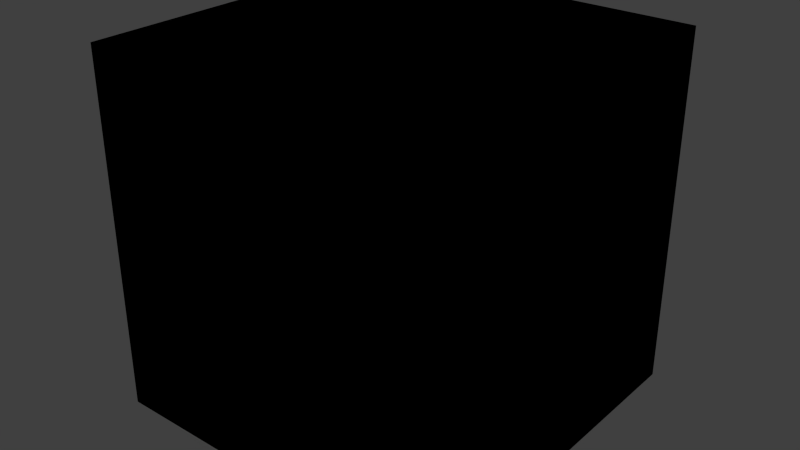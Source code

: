 # Source: box_industry_products.blend  (saved by Blender 2.81.16; exported with 4.5.12 LTS)
import bpy
from mathutils import Matrix  # noqa: F401  (used for matrix-valued properties, if any)

bpy.ops.wm.read_factory_settings(use_empty=True)
scene = bpy.context.scene
scene.name = 'Scene'

# ---- collections
col_collection_1 = bpy.data.collections.new('Collection 1'); scene.collection.children.link(col_collection_1)

# ---- images (referenced by path relative to the original .blend; pixels are not part of the script)
import os
ASSET_DIR = os.environ.get("B2B_ASSET_DIR", "")  # directory of the original .blend (textures are referenced by path, not embedded)
HERE = os.path.dirname(os.path.abspath(__file__))  # packed textures are extracted next to this script under _unpacked/

def load_image(name, relpath, width, height, colorspace="sRGB"):
    """Load a texture the original file referenced (path relative to the .blend, or extracted next to this script)."""
    p = next((c for c in (os.path.join(HERE, relpath), os.path.join(ASSET_DIR, relpath)) if relpath and os.path.exists(c)), "")
    if p:
        img = bpy.data.images.load(p, check_existing=True)
        img.name = name
    else:  # same state as the original file: an image datablock whose file is absent (Cycles renders it pink)
        img = bpy.data.images.new(name, width, height)
        img.source = "FILE"
        img.filepath = "//" + (relpath or name)
    img.colorspace_settings.name = colorspace
    return img
img_box_industry_products_png = load_image('box_industry_products.png', 'Materials/box_industry_products.png', 1024, 1024, 'sRGB')

# ---- materials (node trees are filled in below, after node groups)
mat_box_industry_products = bpy.data.materials.new('Box_Industry_Products')
mat_box_industry_products.alpha_threshold = 0.0
mat_box_industry_products.use_transparent_shadow = False
mat_box_industry_products.roughness = 0.5
mat_box_industry_products.line_color = (0.0, 0.0, 0.0, 1.0)

# ---- material node trees
mat_box_industry_products.use_nodes = True; mat_box_industry_products.node_tree.nodes.clear()
_N = mat_box_industry_products.node_tree.nodes; _L = mat_box_industry_products.node_tree.links
n0 = _N.new('ShaderNodeOutputMaterial'); n0.name = 'Material Output'; n0.location = (300, 300)
n1 = _N.new('ShaderNodeTexImage'); n1.name = 'Image Texture'; n1.location = (12, 314)
n1.image = img_box_industry_products_png
n1.interpolation = 'Closest'
n0.is_active_output = True

# ---- world
world_world = bpy.data.worlds.new('World'); scene.world = world_world
world_world.color = (0.05088, 0.05088, 0.05088)
world_world.use_sun_shadow = False
world_world.sun_shadow_jitter_overblur = 0.0
world_world.cycles.sampling_method = 'MANUAL'
world_world.cycles.sample_map_resolution = 256

# ---- meshes
me_cube = bpy.data.meshes.new('Cube')
me_cube.from_pydata([(0.2743, 0.2743, -0.2743), (0.2743, -0.2743, -0.2743), (-0.2743, -0.2743, -0.2743), (-0.2743, 0.2743, -0.2743), (0.2743, 0.2743, 0.2743), (0.2743, -0.2743, 0.2743), (-0.2743, -0.2743, 0.2743), (-0.2743, 0.2743, 0.2743)], [], [(0, 1, 2, 3), (4, 7, 6, 5), (0, 4, 5, 1), (1, 5, 6, 2), (2, 6, 7, 3), (4, 0, 3, 7)])
_uv = me_cube.uv_layers.new(name='UVMap')
_uv.uv.foreach_set('vector', [0.3357, 0.0002808, 0.6646, 0.0002808, 0.6646, 0.326, 0.3357, 0.326, 0.3365, 0.6699, 0.3365, 0.9945, 0.6638, 0.9945, 0.6638, 0.6699, 0.9999, 0.3336, 0.9999, 0.6626, 0.6718, 0.6626, 0.6718, 0.3336, 0.6639, 0.3331, 0.6639, 0.6628, 0.3364, 0.6628, 0.3364, 0.3331, 0.3289, 0.3325, 0.3289, 0.6628, 0.0006052, 0.6628, 0.0006051, 0.3325, 0.9997, 0.67, 0.9997, 0.9943, 0.6721, 0.9943, 0.6721, 0.67])
me_cube.materials.append(mat_box_industry_products)
me_cube.use_remesh_preserve_volume = False
me_cube.use_remesh_preserve_attributes = False
me_cube.use_mirror_vertex_groups = False
me_cube.update()

# ---- objects
ob_box_industry_products = bpy.data.objects.new('Box_Industry_Products', me_cube)

# ---- transforms, parenting, visibility, modifiers, constraints
ob_box_industry_products.location = (-2.321e-09, -2.321e-09, 1.383e-16)
ob_box_industry_products.lock_rotations_4d = False
ob_box_industry_products.empty_display_type = 'ARROWS'
ob_box_industry_products.lineart.crease_threshold = 0.0

# ---- collection membership
col_collection_1.objects.link(ob_box_industry_products)

# ---- scene / render settings (as saved in the file)
scene.frame_start = 1; scene.frame_end = 250; scene.frame_set(175)
scene.render.engine = 'BLENDER_EEVEE_NEXT'
scene.render.resolution_percentage = 50
scene.render.dither_intensity = 0.0
scene.cycles.use_denoising = False
scene.cycles.samples = 10
scene.cycles.sampling_pattern = 'TABULATED_SOBOL'
scene.cycles.light_sampling_threshold = 0.0
scene.cycles.use_adaptive_sampling = False
scene.cycles.use_light_tree = False
scene.cycles.blur_glossy = 0.0
scene.cycles.pixel_filter_type = 'GAUSSIAN'
scene.cycles.sample_clamp_indirect = 0.0
scene.view_settings.view_transform = 'Standard'
bpy.context.view_layer.update()

# ---- added for rendering (the .blend has no active camera and no usable light): camera, sun
cam_auto = bpy.data.cameras.new('AutoCamera')
cam_auto.lens = 50.0
cam_auto.sensor_width = 36.0
cam_auto.clip_end = 1000.0
ob_auto_camera = bpy.data.objects.new('AutoCamera', cam_auto)
scene.collection.objects.link(ob_auto_camera)
ob_auto_camera.location = (0.879215, -1.05506, 0.703372)
ob_auto_camera.rotation_euler = (1.09748, -7.21219e-08, 0.694738)
scene.camera = ob_auto_camera
light_auto_sun = bpy.data.lights.new('AutoSun', 'SUN')
light_auto_sun.energy = 3.0
light_auto_sun.angle = 0.0523599
ob_auto_sun = bpy.data.objects.new('AutoSun', light_auto_sun)
scene.collection.objects.link(ob_auto_sun)
ob_auto_sun.rotation_euler = (0.872665, 0.174533, 0.523599)
bpy.context.view_layer.update()
